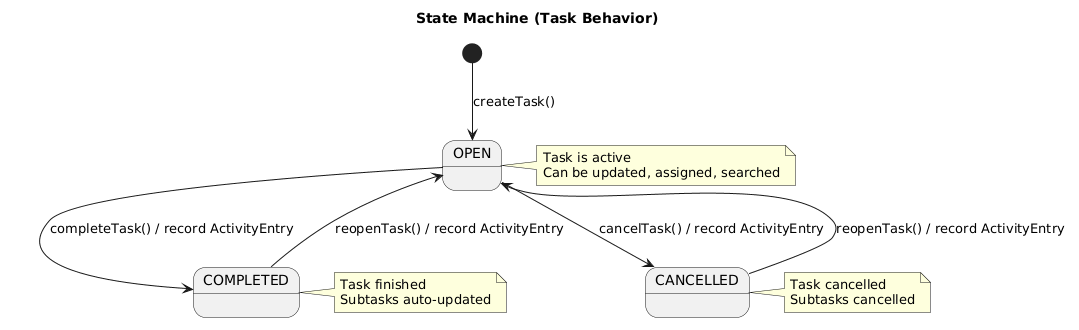

The diagram above was rendered by PlantUML. Its source (embedded in the PNG):
@startuml
title State Machine (Task Behavior)

[*] --> OPEN : createTask()

note right of OPEN
Task is active
Can be updated, assigned, searched
end note

note right of COMPLETED
Task finished
Subtasks auto-updated
end note

note right of CANCELLED
Task cancelled
Subtasks cancelled
end note

OPEN --> COMPLETED : completeTask() / record ActivityEntry
OPEN --> CANCELLED : cancelTask() / record ActivityEntry

COMPLETED --> OPEN : reopenTask() / record ActivityEntry
CANCELLED --> OPEN : reopenTask() / record ActivityEntry
@enduml